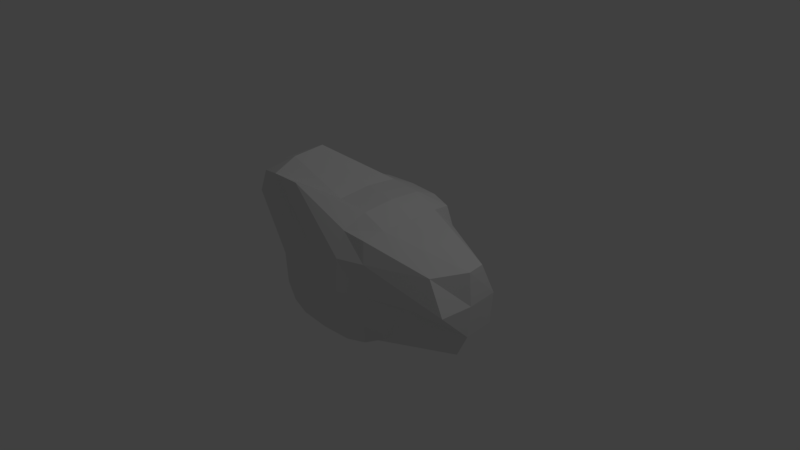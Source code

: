 # Source: asteroid2.blend  (saved by Blender 2.79.0; exported with 4.5.12 LTS)
import bpy
from mathutils import Matrix  # noqa: F401  (used for matrix-valued properties, if any)

bpy.ops.wm.read_factory_settings(use_empty=True)
scene = bpy.context.scene
scene.name = 'Scene'

# ---- collections
col_collection_1 = bpy.data.collections.new('Collection 1'); scene.collection.children.link(col_collection_1)

# ---- materials (node trees are filled in below, after node groups)
mat_material = bpy.data.materials.new('Material')
mat_material.alpha_threshold = 0.0
mat_material.use_transparent_shadow = False
mat_material.roughness = 0.5
mat_material.line_color = (0.0, 0.0, 0.0, 1.0)

# ---- material node trees

# ---- world
world_world = bpy.data.worlds.new('World'); scene.world = world_world
world_world.color = (0.05088, 0.05088, 0.05088)
world_world.use_sun_shadow = False
world_world.sun_shadow_jitter_overblur = 0.0
world_world.cycles.sampling_method = 'MANUAL'

# ---- cameras
cam_camera = bpy.data.cameras.new('Camera')
cam_camera.clip_end = 100.0
cam_camera.lens = 35.0
cam_camera.sensor_width = 32.0
cam_camera.sensor_height = 18.0
cam_camera.ortho_scale = 7.314
cam_camera.dof.focus_distance = 0.0
cam_camera.dof.aperture_fstop = 128.0

# ---- lights
light_lamp = bpy.data.lights.new('Lamp', 'POINT')
light_lamp.transmission_factor = 0.0
light_lamp.cutoff_distance = 30.0
light_lamp.energy = 100.0
light_lamp.shadow_buffer_clip_start = 1.001
light_lamp.shadow_soft_size = 0.1
light_lamp.shadow_maximum_resolution = 0.006
light_lamp.use_absolute_resolution = True

# ---- meshes
me_cube = bpy.data.meshes.new('Cube')
me_cube.from_pydata([(0.6972, 0.6972, -0.6972), (0.6972, -0.6972, -0.6972), (-0.6972, -0.6972, -0.6972), (-0.6972, 0.6972, -0.6972), (0.6972, 0.6972, 0.6972), (0.6972, -0.6972, 0.6972), (-0.9773, -0.8247, 1.108), (-0.6972, 0.6972, 0.6972), (1.579, -6.065e-08, -0.7645), (1.657e-07, 0.7645, -0.7645), (0.7645, 0.7645, 0.0), (-7.57e-08, -0.7645, -0.7645), (0.7645, -0.7645, 0.0), (-0.7645, 2.312e-07, -0.7645), (-0.7645, -0.7645, 0.0), (-0.7645, 0.7645, 0.0), (0.7645, -4.031e-07, 0.7645), (1.588e-07, 0.7645, 0.7645), (-0.2801, -0.892, 1.176), (-1.045, -0.1275, 1.176), (-0.05967, 1.226, 0.0), (-1.238, -0.1275, 0.4113), (-2.716e-07, -0.9575, 0.0), (1.772, -2.802e-07, 0.0), (-1.275e-07, -1.692e-07, 0.9575), (4.715e-08, 1.155e-07, -0.9575), (0.7495, -0.4238, -0.7495), (-0.4834, 1.018, -0.7495), (0.7495, 0.7495, 0.4238), (-0.4238, -0.7495, -0.7495), (0.7495, -0.7495, 0.4238), (-0.7495, 0.4238, -0.7495), (-1.03, -0.877, 0.835), (-0.7495, 0.7495, 0.4238), (0.7495, -0.4238, 0.7495), (-0.4238, 0.7495, 0.7495), (-0.7038, -0.877, 1.161), (-0.7495, 0.4238, 0.7495), (0.7495, 0.4238, -0.7495), (0.4238, 0.7495, -0.7495), (0.7495, 0.7495, -0.4238), (0.4238, -0.7495, -0.7495), (0.7495, -0.7495, -0.4238), (-0.7495, -0.4238, -0.7495), (-0.7495, -0.7495, -0.4238), (-0.7495, 0.7495, -0.4238), (0.7495, 0.4238, 0.7495), (0.4238, 0.7495, 0.7495), (0.4238, -0.7495, 0.7495), (-1.03, -0.5513, 1.161), (-0.4971, 1.188, 0.0), (0.4374, 0.919, 0.0), (-0.05967, 1.188, 0.4374), (-0.05967, 1.188, -0.4374), (-0.919, 0.4374, 0.0), (-0.919, -0.4374, 0.0), (-0.919, 2.398e-07, -0.4374), (-1.199, -0.1275, 0.8487), (-0.4374, -0.919, 0.0), (0.4374, -0.919, 0.0), (-1.756e-07, -0.919, -0.4374), (-3.612e-07, -0.919, 0.4374), (1.734, -0.4374, 0.0), (1.734, 0.4374, 0.0), (1.734, -1.637e-07, -0.4374), (1.734, -3.744e-07, 0.4374), (-2.919e-07, -0.4374, 0.919), (3.271e-08, 0.4374, 0.919), (0.4374, -3.229e-07, 0.919), (-0.7175, -0.1275, 1.33), (-0.4374, 1.839e-07, -0.919), (0.4374, 2.608e-08, -0.919), (1.118e-07, 0.4374, -0.919), (-1.979e-09, -0.4374, -0.919), (0.4337, -0.4337, -0.8857), (0.4337, 0.4337, -0.8857), (-0.4337, 0.4337, -0.8857), (-0.4337, 0.4337, 0.8857), (0.4337, 0.4337, 0.8857), (0.4337, -0.4337, 0.8857), (1.7, 0.2471, 0.4337), (1.7, 0.4337, -0.4337), (1.268, -0.5612, -0.02243), (0.4337, -0.8857, 0.4337), (0.4337, -0.8857, -0.4337), (-0.4337, -0.8857, -0.4337), (-1.166, -0.5612, 0.845), (-0.8857, -0.4337, -0.4337), (-0.8857, 0.4337, -0.4337), (0.4337, 0.8857, -0.4337), (0.4337, 0.8857, 0.4337), (-0.4934, 1.155, 0.4337), (-0.4934, 1.155, -0.4337), (-0.8857, 0.4337, 0.4337), (-0.7138, -1.013, 0.845), (1.519, -0.4337, 0.4337), (-0.7138, -0.5612, 1.297), (-0.4337, -0.4337, -0.8857)], [], [(97, 29, 2, 43), (96, 49, 6, 36), (95, 34, 5, 30), (94, 36, 6, 32), (93, 37, 7, 33), (92, 27, 3, 45), (91, 50, 15, 33), (90, 51, 20, 52), (89, 39, 9, 53), (88, 54, 15, 45), (87, 55, 21, 56), (86, 49, 19, 57), (85, 58, 14, 44), (84, 59, 22, 60), (83, 48, 18, 61), (82, 62, 12, 42), (81, 63, 23, 64), (80, 46, 16, 65), (79, 66, 18, 48), (78, 67, 24, 68), (77, 37, 19, 69), (76, 70, 13, 31), (75, 71, 25, 72), (74, 41, 11, 73), (71, 74, 73, 25), (8, 26, 74, 71), (26, 1, 41, 74), (39, 75, 72, 9), (0, 38, 75, 39), (38, 8, 71, 75), (27, 76, 31, 3), (9, 72, 76, 27), (72, 25, 70, 76), (67, 77, 69, 24), (17, 35, 77, 67), (35, 7, 37, 77), (46, 78, 68, 16), (4, 47, 78, 46), (47, 17, 67, 78), (34, 79, 48, 5), (16, 68, 79, 34), (68, 24, 66, 79), (63, 80, 65, 23), (10, 28, 80, 63), (28, 4, 46, 80), (38, 81, 64, 8), (0, 40, 81, 38), (40, 10, 63, 81), (26, 82, 42, 1), (8, 64, 82, 26), (64, 23, 62, 82), (59, 83, 61, 22), (12, 30, 83, 59), (30, 5, 48, 83), (41, 84, 60, 11), (1, 42, 84, 41), (42, 12, 59, 84), (29, 85, 44, 2), (11, 60, 85, 29), (60, 22, 58, 85), (55, 86, 57, 21), (14, 32, 86, 55), (32, 6, 49, 86), (43, 87, 56, 13), (2, 44, 87, 43), (44, 14, 55, 87), (31, 88, 45, 3), (13, 56, 88, 31), (56, 21, 54, 88), (51, 89, 53, 20), (10, 40, 89, 51), (40, 0, 39, 89), (47, 90, 52, 17), (4, 28, 90, 47), (28, 10, 51, 90), (35, 91, 33, 7), (17, 52, 91, 35), (52, 20, 50, 91), (50, 92, 45, 15), (20, 53, 92, 50), (53, 9, 27, 92), (54, 93, 33, 15), (21, 57, 93, 54), (57, 19, 37, 93), (58, 94, 32, 14), (22, 61, 94, 58), (61, 18, 36, 94), (62, 95, 30, 12), (23, 65, 95, 62), (65, 16, 34, 95), (66, 96, 36, 18), (24, 69, 96, 66), (69, 19, 49, 96), (70, 97, 43, 13), (25, 73, 97, 70), (73, 11, 29, 97)])
_uv = me_cube.uv_layers.new(name='UVMap')
_uv.uv.foreach_set('vector', [0.05933, 0.5771, 0.004104, 0.59, 0.0, 0.5365, 0.04543, 0.5153, 0.05746, 0.3807, 0.03687, 0.4244, 0.0, 0.388, 0.01307, 0.3428, 0.2919, 0.0, 0.219, 0.1371, 0.1733, 0.1171, 0.1782, 0.09058, 0.4739, 0.04566, 0.4247, 0.05713, 0.441, 0.01291, 0.4873, 0.0, 0.8102, 0.6917, 0.7481, 0.6906, 0.7557, 0.6394, 0.8055, 0.6321, 0.9362, 0.5639, 0.9874, 0.5926, 0.9901, 0.6527, 0.948, 0.6402, 0.7904, 0.5556, 0.8638, 0.5535, 0.8779, 0.6333, 0.8055, 0.6321, 0.6269, 0.7378, 0.5484, 0.7374, 0.5455, 0.6318, 0.6248, 0.6332, 0.4707, 0.7387, 0.4157, 0.7435, 0.4139, 0.6652, 0.4672, 0.634, 0.956, 0.6999, 0.8853, 0.6951, 0.8779, 0.6333, 0.948, 0.6402, 0.9488, 0.8638, 0.878, 0.8604, 0.8324, 0.7977, 0.9552, 0.7819, 0.7512, 0.8756, 0.6893, 0.8708, 0.6912, 0.7905, 0.7564, 0.7936, 0.6973, 0.1037, 0.6203, 0.1007, 0.633, 0.05437, 0.7072, 0.05803, 0.6818, 0.2557, 0.6047, 0.2541, 0.6108, 0.1746, 0.6887, 0.1773, 0.5307, 0.2558, 0.4819, 0.2638, 0.4139, 0.1303, 0.5363, 0.1774, 0.6096, 0.4252, 0.6028, 0.5156, 0.6057, 0.3224, 0.6804, 0.3208, 0.7594, 0.1671, 0.7582, 0.08613, 0.8369, 0.08665, 0.8376, 0.1683, 0.4139, 0.0353, 0.3519, 0.2165, 0.2862, 0.1752, 0.3778, 0.007116, 0.1866, 0.1924, 0.1486, 0.2617, 0.04574, 0.2757, 0.1406, 0.1577, 0.3227, 0.2737, 0.2859, 0.3437, 0.2161, 0.3046, 0.2539, 0.2341, 0.3127, 0.4733, 0.372, 0.4672, 0.372, 0.5607, 0.3094, 0.5694, 0.2105, 0.5339, 0.1349, 0.5559, 0.1186, 0.4921, 0.1931, 0.4732, 0.2516, 0.6896, 0.1763, 0.7129, 0.1558, 0.6357, 0.2318, 0.6127, 0.1004, 0.7327, 0.04425, 0.742, 0.02163, 0.6673, 0.07939, 0.6562, 0.1763, 0.7129, 0.1004, 0.7327, 0.07939, 0.6562, 0.1558, 0.6357, 0.2297, 0.9126, 0.1164, 0.7843, 0.1004, 0.7327, 0.1763, 0.7129, 0.1164, 0.7843, 0.06606, 0.7867, 0.04425, 0.742, 0.1004, 0.7327, 0.3055, 0.6675, 0.2516, 0.6896, 0.2318, 0.6127, 0.2881, 0.5912, 0.309, 0.7174, 0.2641, 0.7421, 0.2516, 0.6896, 0.3055, 0.6675, 0.2641, 0.7421, 0.2297, 0.9126, 0.1763, 0.7129, 0.2516, 0.6896, 0.3094, 0.4914, 0.2105, 0.5339, 0.1931, 0.4732, 0.243, 0.4672, 0.2881, 0.5912, 0.2318, 0.6127, 0.2105, 0.5339, 0.3094, 0.4914, 0.2318, 0.6127, 0.1558, 0.6357, 0.1349, 0.5559, 0.2105, 0.5339, 0.2859, 0.3437, 0.25, 0.4097, 0.1241, 0.4235, 0.2161, 0.3046, 0.3421, 0.3667, 0.3047, 0.431, 0.25, 0.4097, 0.2859, 0.3437, 0.3047, 0.431, 0.2752, 0.4665, 0.2263, 0.4516, 0.25, 0.4097, 0.3519, 0.2165, 0.3227, 0.2737, 0.2539, 0.2341, 0.2862, 0.1752, 0.3921, 0.2478, 0.3757, 0.2981, 0.3227, 0.2737, 0.3519, 0.2165, 0.3757, 0.2981, 0.3421, 0.3667, 0.2859, 0.3437, 0.3227, 0.2737, 0.219, 0.1371, 0.1866, 0.1924, 0.1406, 0.1577, 0.1733, 0.1171, 0.2862, 0.1752, 0.2539, 0.2341, 0.1866, 0.1924, 0.219, 0.1371, 0.2539, 0.2341, 0.2161, 0.3046, 0.1486, 0.2617, 0.1866, 0.1924, 0.7582, 0.08613, 0.7923, 0.003766, 0.8367, 0.003578, 0.8369, 0.08665, 0.5496, 0.8046, 0.6262, 0.8021, 0.6324, 1.0, 0.5516, 0.9976, 0.6262, 0.8021, 0.6763, 0.7947, 0.6893, 0.8171, 0.6324, 1.0, 0.2641, 0.7421, 0.3094, 0.9017, 0.2354, 0.9293, 0.2297, 0.9126, 0.4251, 0.7961, 0.4735, 0.8029, 0.4736, 0.992, 0.4193, 0.8185, 0.4735, 0.8029, 0.5496, 0.8046, 0.5516, 0.9976, 0.4736, 0.992, 0.7516, 0.3439, 0.6096, 0.4252, 0.6804, 0.3208, 0.7313, 0.3153, 0.7582, 0.5195, 0.6984, 0.5467, 0.6096, 0.4252, 0.7516, 0.3439, 0.6984, 0.5467, 0.6215, 0.5535, 0.6028, 0.5156, 0.6096, 0.4252, 0.6047, 0.2541, 0.5307, 0.2558, 0.5363, 0.1774, 0.6108, 0.1746, 0.6057, 0.3224, 0.5328, 0.3209, 0.5307, 0.2558, 0.6047, 0.2541, 0.5328, 0.3209, 0.4884, 0.3155, 0.4819, 0.2638, 0.5307, 0.2558, 0.743, 0.2636, 0.6818, 0.2557, 0.6887, 0.1773, 0.7525, 0.1883, 0.7313, 0.3153, 0.6804, 0.3208, 0.6818, 0.2557, 0.743, 0.2636, 0.6804, 0.3208, 0.6057, 0.3224, 0.6047, 0.2541, 0.6818, 0.2557, 0.7582, 0.1151, 0.6973, 0.1037, 0.7072, 0.05803, 0.7563, 0.07088, 0.7525, 0.1883, 0.6887, 0.1773, 0.6973, 0.1037, 0.7582, 0.1151, 0.6887, 0.1773, 0.6108, 0.1746, 0.6203, 0.1007, 0.6973, 0.1037, 0.878, 0.8604, 0.7512, 0.8756, 0.7564, 0.7936, 0.8324, 0.7977, 0.8652, 0.9223, 0.7413, 0.9354, 0.7512, 0.8756, 0.878, 0.8604, 0.7413, 0.9354, 0.6924, 0.923, 0.6893, 0.8708, 0.7512, 0.8756, 0.993, 0.865, 0.9488, 0.8638, 0.9552, 0.7819, 1.0, 0.7851, 0.9785, 0.9162, 0.9355, 0.9235, 0.9488, 0.8638, 0.993, 0.865, 0.9355, 0.9235, 0.8652, 0.9223, 0.878, 0.8604, 0.9488, 0.8638, 1.0, 0.7049, 0.956, 0.6999, 0.948, 0.6402, 0.9901, 0.6527, 1.0, 0.7851, 0.9552, 0.7819, 0.956, 0.6999, 1.0, 0.7049, 0.9552, 0.7819, 0.8324, 0.7977, 0.8853, 0.6951, 0.956, 0.6999, 0.5484, 0.7374, 0.4707, 0.7387, 0.4672, 0.634, 0.5455, 0.6318, 0.5496, 0.8046, 0.4735, 0.8029, 0.4707, 0.7387, 0.5484, 0.7374, 0.4735, 0.8029, 0.4251, 0.7961, 0.4157, 0.7435, 0.4707, 0.7387, 0.6857, 0.7421, 0.6269, 0.7378, 0.6248, 0.6332, 0.6893, 0.6637, 0.6763, 0.7947, 0.6262, 0.8021, 0.6269, 0.7378, 0.6857, 0.7421, 0.6262, 0.8021, 0.5496, 0.8046, 0.5484, 0.7374, 0.6269, 0.7378, 0.7294, 0.6292, 0.7904, 0.5556, 0.8055, 0.6321, 0.7557, 0.6394, 0.3421, 0.3667, 0.4139, 0.3997, 0.3724, 0.4644, 0.3047, 0.431, 0.6248, 0.6332, 0.5455, 0.6318, 0.5471, 0.5535, 0.6257, 0.5553, 0.8638, 0.5535, 0.9362, 0.5639, 0.948, 0.6402, 0.8779, 0.6333, 0.5455, 0.6318, 0.4672, 0.634, 0.4694, 0.5561, 0.5471, 0.5535, 0.4672, 0.634, 0.4139, 0.6652, 0.4144, 0.5646, 0.4694, 0.5561, 0.8853, 0.6951, 0.8102, 0.6917, 0.8055, 0.6321, 0.8779, 0.6333, 0.8324, 0.7977, 0.7564, 0.7936, 0.8102, 0.6917, 0.8853, 0.6951, 0.7564, 0.7936, 0.6912, 0.7905, 0.7481, 0.6906, 0.8102, 0.6917, 0.6203, 0.1007, 0.4739, 0.04566, 0.4873, 0.0, 0.633, 0.05437, 0.6108, 0.1746, 0.5363, 0.1774, 0.4739, 0.04566, 0.6203, 0.1007, 0.5363, 0.1774, 0.4139, 0.1303, 0.4247, 0.05713, 0.4739, 0.04566, 0.6028, 0.5156, 0.5313, 0.4782, 0.5328, 0.3209, 0.6057, 0.3224, 0.8369, 0.08665, 0.8367, 0.003578, 0.9161, 0.0, 0.9161, 0.08571, 0.3778, 0.007116, 0.2862, 0.1752, 0.219, 0.1371, 0.2919, 0.0, 0.1486, 0.2617, 0.05746, 0.3807, 0.01307, 0.3428, 0.04574, 0.2757, 0.2161, 0.3046, 0.1241, 0.4235, 0.05746, 0.3807, 0.1486, 0.2617, 0.1241, 0.4235, 0.1016, 0.4672, 0.03687, 0.4244, 0.05746, 0.3807, 0.1349, 0.5559, 0.05933, 0.5771, 0.04543, 0.5153, 0.1186, 0.4921, 0.1558, 0.6357, 0.07939, 0.6562, 0.05933, 0.5771, 0.1349, 0.5559, 0.07939, 0.6562, 0.02163, 0.6673, 0.004104, 0.59, 0.05933, 0.5771])
me_cube.materials.append(mat_material)
me_cube.use_remesh_preserve_volume = False
me_cube.use_remesh_preserve_attributes = False
me_cube.use_mirror_vertex_groups = False
me_cube.update()

# ---- objects
ob_asteroid2 = bpy.data.objects.new('asteroid2', me_cube)
ob_lamp = bpy.data.objects.new('Lamp', light_lamp)
ob_camera = bpy.data.objects.new('Camera', cam_camera)

# ---- transforms, parenting, visibility, modifiers, constraints
ob_asteroid2.location = (0.0, 0.0, 0.0)
ob_asteroid2.lock_rotations_4d = False
ob_asteroid2.empty_display_type = 'ARROWS'
ob_asteroid2.lineart.crease_threshold = 0.0
ob_lamp.location = (4.076, 1.005, 5.904)
ob_lamp.rotation_euler = (0.6503, 0.05522, 1.866)
ob_lamp.lock_rotations_4d = False
ob_lamp.empty_display_type = 'ARROWS'
ob_lamp.color = (0.0, 0.0, 0.0, 0.0)
ob_lamp.lineart.crease_threshold = 0.0
ob_camera.location = (7.481, -6.508, 5.344)
ob_camera.rotation_euler = (1.109, 0.0, 0.8149)
ob_camera.lock_rotations_4d = False
ob_camera.empty_display_type = 'ARROWS'
ob_camera.color = (0.0, 0.0, 0.0, 0.0)
ob_camera.display_type = 'WIRE'
ob_camera.lineart.crease_threshold = 0.0

# ---- collection membership
col_collection_1.objects.link(ob_asteroid2)
col_collection_1.objects.link(ob_lamp)
col_collection_1.objects.link(ob_camera)

# ---- scene / render settings (as saved in the file)
scene.camera = ob_camera
scene.frame_start = 1; scene.frame_end = 250; scene.frame_set(1)
scene.render.engine = 'BLENDER_EEVEE_NEXT'
scene.render.resolution_percentage = 50
scene.render.dither_intensity = 0.0
scene.cycles.use_denoising = False
scene.cycles.samples = 128
scene.cycles.sampling_pattern = 'TABULATED_SOBOL'
scene.cycles.use_adaptive_sampling = False
scene.cycles.use_light_tree = False
scene.cycles.blur_glossy = 0.0
scene.cycles.sample_clamp_indirect = 0.0
scene.view_settings.view_transform = 'Standard'
bpy.context.view_layer.update()
